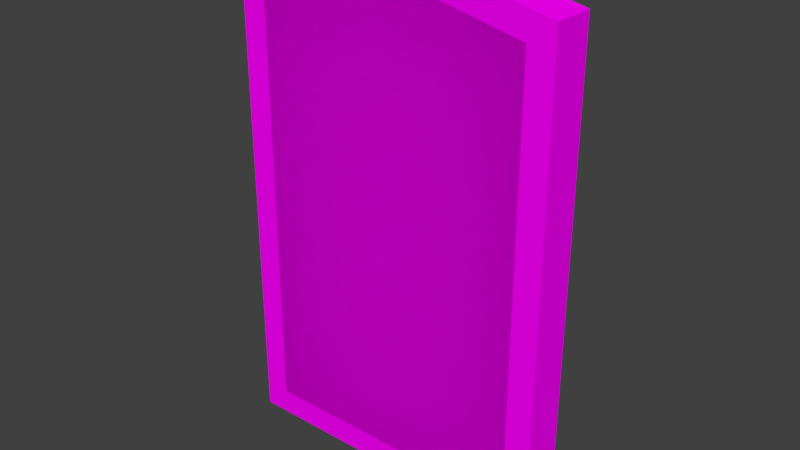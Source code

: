 # Source: policeDoor.blend  (saved by Blender 2.77.0; exported with 4.5.12 LTS)
import bpy
from mathutils import Matrix  # noqa: F401  (used for matrix-valued properties, if any)

bpy.ops.wm.read_factory_settings(use_empty=True)
scene = bpy.context.scene
scene.name = 'Scene'

# ---- collections
col_collection_1 = bpy.data.collections.new('Collection 1'); scene.collection.children.link(col_collection_1)

# ---- images (referenced by path relative to the original .blend; pixels are not part of the script)
import os
ASSET_DIR = os.environ.get("B2B_ASSET_DIR", "")  # directory of the original .blend (textures are referenced by path, not embedded)
HERE = os.path.dirname(os.path.abspath(__file__))  # packed textures are extracted next to this script under _unpacked/

def load_image(name, relpath, width, height, colorspace="sRGB"):
    """Load a texture the original file referenced (path relative to the .blend, or extracted next to this script)."""
    p = next((c for c in (os.path.join(HERE, relpath), os.path.join(ASSET_DIR, relpath)) if relpath and os.path.exists(c)), "")
    if p:
        img = bpy.data.images.load(p, check_existing=True)
        img.name = name
    else:  # same state as the original file: an image datablock whose file is absent (Cycles renders it pink)
        img = bpy.data.images.new(name, width, height)
        img.source = "FILE"
        img.filepath = "//" + (relpath or name)
    img.colorspace_settings.name = colorspace
    return img
img_colorpalette_jpg_001 = load_image('colorPalette.jpg.001', 'colorPalette.jpg', 1024, 1024, 'sRGB')

# ---- materials (node trees are filled in below, after node groups)
mat_material = bpy.data.materials.new('Material')
mat_material.alpha_threshold = 0.0
mat_material.roughness = 0.5
mat_material.line_color = (0.0, 0.0, 0.0, 1.0)

# ---- material node trees
mat_material.use_nodes = True; mat_material.node_tree.nodes.clear()
_N = mat_material.node_tree.nodes; _L = mat_material.node_tree.links
n0 = _N.new('ShaderNodeOutputMaterial'); n0.name = 'Material Output'; n0.location = (300, 300)
n1 = _N.new('ShaderNodeBsdfDiffuse'); n1.name = 'Diffuse BSDF'; n1.location = (10, 300)
n2 = _N.new('ShaderNodeTexCoord'); n2.name = 'Texture Coordinate'; n2.location = (-183, 230)
n3 = _N.new('ShaderNodeTexImage'); n3.name = 'Image Texture'; n3.location = (228, 132)
n3.width = 140
n3.image = img_colorpalette_jpg_001
_L.new(n1.outputs[0], n0.inputs[0])
_L.new(n2.outputs[2], n3.inputs[0])
_L.new(n3.outputs[0], n1.inputs[0])
n0.is_active_output = True

# ---- world
world_world = bpy.data.worlds.new('World'); scene.world = world_world
world_world.color = (0.05088, 0.05088, 0.05088)
world_world.use_sun_shadow = False
world_world.sun_shadow_jitter_overblur = 0.0
world_world.cycles.sampling_method = 'MANUAL'

# ---- meshes
me_mesh_001 = bpy.data.meshes.new('Mesh.001')
me_mesh_001.from_pydata([(-0.6857, -2.756, 0.1042), (1.175e-08, -2.756, 0.1042), (-0.6185, 2.833, 0.1042), (0.6857, -2.756, 0.1042), (1.694, -2.756, 0.1042), (0.6185, 2.833, 0.1042), (1.694, 2.601, 0.1042), (-1.694, 2.601, 0.1042), (-1.694, -2.756, 0.1042), (1.175e-08, 2.961, 0.1042), (-2.02, -3.081, -0.4167), (1.175e-08, -3.081, -0.4167), (1.175e-08, 3.293, -0.4167), (-2.02, 2.864, -0.4167), (2.02, -3.081, -0.4167), (2.02, 2.864, -0.4167), (0.6857, -3.081, -0.4167), (0.6857, 3.152, -0.4167), (-0.6857, -3.081, -0.4167), (-0.6857, 3.152, -0.4167), (-0.6857, -2.756, 0.1042), (1.175e-08, -2.756, 0.1042), (1.175e-08, 3.293, 0.1042), (-0.6185, 2.833, 0.1042), (0.6857, -2.756, 0.1042), (1.694, -2.756, 0.1042), (0.6185, 2.833, 0.1042), (1.694, 2.601, 0.1042), (-1.694, 2.601, 0.1042), (-1.694, -2.756, 0.1042), (-0.6857, -3.081, 0.1042), (1.175e-08, -3.081, 0.1042), (-0.6857, 3.152, 0.1042), (1.175e-08, 2.961, 0.1042), (0.6857, -3.081, 0.1042), (2.02, -3.081, 0.1042), (0.6857, 3.152, 0.1042), (2.02, 2.864, 0.1042), (-2.02, 2.864, 0.1042), (-2.02, -3.081, 0.1042), (1.175e-08, 2.961, 0.1042), (1.175e-08, -2.756, 0.1042), (0.6185, 2.833, 0.1042), (0.6857, -2.756, 0.1042), (-0.6185, 2.833, 0.1042), (-0.6857, -2.756, 0.1042), (1.694, -2.756, 0.1042), (1.694, 2.601, 0.1042), (-1.694, 2.601, 0.1042), (-1.694, -2.756, 0.1042)], [], [(6, 4, 3, 5), (5, 3, 1, 9), (2, 0, 8, 7), (9, 1, 0, 2), (15, 14, 16, 17), (17, 16, 11, 12), (19, 18, 10, 13), (12, 11, 18, 19), (17, 12, 22, 36), (14, 15, 37, 35), (12, 19, 32, 22), (13, 10, 39, 38), (16, 14, 35, 34), (10, 18, 30, 39), (18, 11, 31, 30), (11, 16, 34, 31), (15, 17, 36, 37), (19, 13, 38, 32), (21, 20, 30, 31), (23, 33, 22, 32), (25, 24, 34, 35), (26, 27, 37, 36), (27, 25, 35, 37), (29, 28, 38, 39), (24, 21, 31, 34), (33, 26, 36, 22), (20, 29, 39, 30), (28, 23, 32, 38), (47, 42, 43, 46), (42, 40, 41, 43), (44, 48, 49, 45), (40, 44, 45, 41), (0, 1, 41, 45), (5, 9, 40, 42), (4, 6, 47, 46), (9, 2, 44, 40), (8, 0, 45, 49), (7, 8, 49, 48), (3, 4, 46, 43), (2, 7, 48, 44), (1, 3, 43, 41), (6, 5, 42, 47)])
_uv = me_mesh_001.uv_layers.new(name='UVMap')
_uv.uv.foreach_set('vector', [0.6391, 0.01736, 0.6391, 0.01851, 0.6393, 0.01851, 0.6393, 0.01731, 0.6393, 0.01731, 0.6393, 0.01851, 0.6394, 0.01851, 0.6394, 0.01728, 0.6394, 0.01731, 0.6394, 0.01851, 0.6396, 0.01851, 0.6396, 0.01736, 0.6394, 0.01728, 0.6394, 0.01851, 0.6394, 0.01851, 0.6394, 0.01731, 0.6391, 0.0173, 0.6391, 0.01858, 0.6393, 0.01858, 0.6393, 0.01724, 0.6393, 0.01724, 0.6393, 0.01858, 0.6394, 0.01858, 0.6394, 0.01721, 0.6394, 0.01724, 0.6394, 0.01858, 0.6396, 0.01858, 0.6396, 0.0173, 0.6394, 0.01721, 0.6394, 0.01858, 0.6394, 0.01858, 0.6394, 0.01724, 0.6393, 0.01724, 0.6394, 0.01721, 0.6394, 0.01721, 0.6393, 0.01724, 0.6391, 0.01858, 0.6391, 0.0173, 0.6391, 0.0173, 0.6391, 0.01858, 0.6394, 0.01721, 0.6394, 0.01724, 0.6394, 0.01724, 0.6394, 0.01721, 0.6396, 0.0173, 0.6396, 0.01858, 0.6396, 0.01858, 0.6396, 0.0173, 0.6393, 0.01858, 0.6391, 0.01858, 0.6391, 0.01858, 0.6393, 0.01858, 0.6396, 0.01858, 0.6394, 0.01858, 0.6394, 0.01858, 0.6396, 0.01858, 0.6394, 0.01858, 0.6394, 0.01858, 0.6394, 0.01858, 0.6394, 0.01858, 0.6394, 0.01858, 0.6393, 0.01858, 0.6393, 0.01858, 0.6394, 0.01858, 0.6391, 0.0173, 0.6393, 0.01724, 0.6393, 0.01724, 0.6391, 0.0173, 0.6394, 0.01724, 0.6396, 0.0173, 0.6396, 0.0173, 0.6394, 0.01724, 0.6394, 0.01851, 0.6394, 0.01851, 0.6394, 0.01858, 0.6394, 0.01858, 0.6394, 0.01731, 0.6394, 0.01728, 0.6394, 0.01721, 0.6394, 0.01724, 0.6391, 0.01851, 0.6393, 0.01851, 0.6393, 0.01858, 0.6391, 0.01858, 0.6393, 0.01731, 0.6391, 0.01736, 0.6391, 0.0173, 0.6393, 0.01724, 0.6391, 0.01736, 0.6391, 0.01851, 0.6391, 0.01858, 0.6391, 0.0173, 0.6396, 0.01851, 0.6396, 0.01736, 0.6396, 0.0173, 0.6396, 0.01858, 0.6393, 0.01851, 0.6394, 0.01851, 0.6394, 0.01858, 0.6393, 0.01858, 0.6394, 0.01728, 0.6393, 0.01731, 0.6393, 0.01724, 0.6394, 0.01721, 0.6394, 0.01851, 0.6396, 0.01851, 0.6396, 0.01858, 0.6394, 0.01858, 0.6396, 0.01736, 0.6394, 0.01731, 0.6394, 0.01724, 0.6396, 0.0173, 0.6391, 0.01736, 0.6393, 0.01731, 0.6393, 0.01851, 0.6391, 0.01851, 0.6393, 0.01731, 0.6394, 0.01728, 0.6394, 0.01851, 0.6393, 0.01851, 0.6394, 0.01731, 0.6396, 0.01736, 0.6396, 0.01851, 0.6394, 0.01851, 0.6394, 0.01728, 0.6394, 0.01731, 0.6394, 0.01851, 0.6394, 0.01851, 0.6394, 0.01851, 0.6394, 0.01851, 0.6394, 0.01851, 0.6394, 0.01851, 0.6393, 0.01731, 0.6394, 0.01728, 0.6394, 0.01728, 0.6393, 0.01731, 0.6391, 0.01851, 0.6391, 0.01736, 0.6391, 0.01736, 0.6391, 0.01851, 0.6394, 0.01728, 0.6394, 0.01731, 0.6394, 0.01731, 0.6394, 0.01728, 0.6396, 0.01851, 0.6394, 0.01851, 0.6394, 0.01851, 0.6396, 0.01851, 0.6396, 0.01736, 0.6396, 0.01851, 0.6396, 0.01851, 0.6396, 0.01736, 0.6393, 0.01851, 0.6391, 0.01851, 0.6391, 0.01851, 0.6393, 0.01851, 0.6394, 0.01731, 0.6396, 0.01736, 0.6396, 0.01736, 0.6394, 0.01731, 0.6394, 0.01851, 0.6393, 0.01851, 0.6393, 0.01851, 0.6394, 0.01851, 0.6391, 0.01736, 0.6393, 0.01731, 0.6393, 0.01731, 0.6391, 0.01736])
me_mesh_001.materials.append(mat_material)
me_mesh_001.use_remesh_preserve_volume = False
me_mesh_001.use_remesh_preserve_attributes = False
me_mesh_001.use_mirror_vertex_groups = False
me_mesh_001.update()

# ---- objects
ob_text_001 = bpy.data.objects.new('Text.001', me_mesh_001)

# ---- transforms, parenting, visibility, modifiers, constraints
ob_text_001.location = (0.0, -0.9069, 3.104)
ob_text_001.rotation_euler = (1.571, -0.0, 0.0)
ob_text_001.lineart.crease_threshold = 0.0

# ---- collection membership
col_collection_1.objects.link(ob_text_001)

# ---- scene / render settings (as saved in the file)
scene.frame_start = 1; scene.frame_end = 250; scene.frame_set(1)
scene.render.engine = 'CYCLES'
scene.render.resolution_percentage = 50
scene.render.dither_intensity = 0.0
scene.cycles.use_denoising = False
scene.cycles.samples = 128
scene.cycles.sampling_pattern = 'TABULATED_SOBOL'
scene.cycles.light_sampling_threshold = 0.0
scene.cycles.use_adaptive_sampling = False
scene.cycles.use_light_tree = False
scene.cycles.blur_glossy = 0.0
scene.cycles.sample_clamp_indirect = 0.0
scene.view_settings.view_transform = 'Standard'
bpy.context.view_layer.update()

# ---- added for rendering (the .blend has no active camera and no usable light): camera, sun
cam_auto = bpy.data.cameras.new('AutoCamera')
cam_auto.lens = 50.0
cam_auto.sensor_width = 36.0
cam_auto.clip_end = 1000.0
ob_auto_camera = bpy.data.objects.new('AutoCamera', cam_auto)
scene.collection.objects.link(ob_auto_camera)
ob_auto_camera.location = (6.99889, -9.14929, 8.80885)
ob_auto_camera.rotation_euler = (1.09748, -7.21219e-08, 0.694738)
scene.camera = ob_auto_camera
light_auto_sun = bpy.data.lights.new('AutoSun', 'SUN')
light_auto_sun.energy = 3.0
light_auto_sun.angle = 0.0523599
ob_auto_sun = bpy.data.objects.new('AutoSun', light_auto_sun)
scene.collection.objects.link(ob_auto_sun)
ob_auto_sun.rotation_euler = (0.872665, 0.174533, 0.523599)
bpy.context.view_layer.update()
